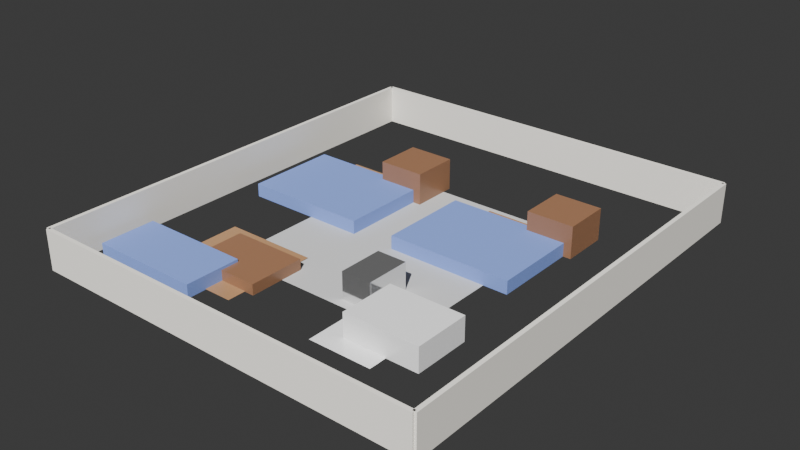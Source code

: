 # Source: boq_professional_730c8fe6-20b5-48b4-ad62-7223c13591cd.blend  (saved by Blender 4.4.32; exported with 4.5.12 LTS)
import bpy
from mathutils import Matrix  # noqa: F401  (used for matrix-valued properties, if any)

bpy.ops.wm.read_factory_settings(use_empty=True)
scene = bpy.context.scene
scene.name = 'Scene'

# ---- collections
col_collection = bpy.data.collections.new('Collection'); scene.collection.children.link(col_collection)

# ---- materials (node trees are filled in below, after node groups)
mat_concrete = bpy.data.materials.new('Concrete')
mat_wallpaint = bpy.data.materials.new('WallPaint')
mat_floorwood = bpy.data.materials.new('FloorWood')
mat_fabricblue = bpy.data.materials.new('FabricBlue')
mat_furniturewood = bpy.data.materials.new('FurnitureWood')
mat_ceramicwhite = bpy.data.materials.new('CeramicWhite')
mat_kitchencounter = bpy.data.materials.new('KitchenCounter')
mat_metalsteel = bpy.data.materials.new('MetalSteel')

# ---- material node trees
mat_concrete.use_nodes = True; mat_concrete.node_tree.nodes.clear()
_N = mat_concrete.node_tree.nodes; _L = mat_concrete.node_tree.links
n0 = _N.new('ShaderNodeBsdfPrincipled'); n0.name = 'Principled BSDF'; n0.location = (0, 0)
n0.inputs[0].default_value = (0.6, 0.6, 0.6, 1.0)
n0.inputs[2].default_value = 0.8
n1 = _N.new('ShaderNodeOutputMaterial'); n1.name = 'Material Output'; n1.location = (0, 0)
_L.new(n0.outputs[0], n1.inputs[0])
n1.is_active_output = True
mat_wallpaint.use_nodes = True; mat_wallpaint.node_tree.nodes.clear()
_N = mat_wallpaint.node_tree.nodes; _L = mat_wallpaint.node_tree.links
n0 = _N.new('ShaderNodeBsdfPrincipled'); n0.name = 'Principled BSDF'; n0.location = (0, 0)
n0.inputs[0].default_value = (0.9, 0.87, 0.8, 1.0)
n0.inputs[2].default_value = 0.7
n1 = _N.new('ShaderNodeOutputMaterial'); n1.name = 'Material Output'; n1.location = (0, 0)
_L.new(n0.outputs[0], n1.inputs[0])
n1.is_active_output = True
mat_floorwood.use_nodes = True; mat_floorwood.node_tree.nodes.clear()
_N = mat_floorwood.node_tree.nodes; _L = mat_floorwood.node_tree.links
n0 = _N.new('ShaderNodeBsdfPrincipled'); n0.name = 'Principled BSDF'; n0.location = (0, 0)
n0.inputs[0].default_value = (0.45, 0.25, 0.12, 1.0)
n0.inputs[2].default_value = 0.4
n1 = _N.new('ShaderNodeOutputMaterial'); n1.name = 'Material Output'; n1.location = (0, 0)
_L.new(n0.outputs[0], n1.inputs[0])
n1.is_active_output = True
mat_fabricblue.use_nodes = True; mat_fabricblue.node_tree.nodes.clear()
_N = mat_fabricblue.node_tree.nodes; _L = mat_fabricblue.node_tree.links
n0 = _N.new('ShaderNodeBsdfPrincipled'); n0.name = 'Principled BSDF'; n0.location = (0, 0)
n0.inputs[0].default_value = (0.2, 0.3, 0.7, 1.0)
n0.inputs[2].default_value = 0.8
n1 = _N.new('ShaderNodeOutputMaterial'); n1.name = 'Material Output'; n1.location = (0, 0)
_L.new(n0.outputs[0], n1.inputs[0])
n1.is_active_output = True
mat_furniturewood.use_nodes = True; mat_furniturewood.node_tree.nodes.clear()
_N = mat_furniturewood.node_tree.nodes; _L = mat_furniturewood.node_tree.links
n0 = _N.new('ShaderNodeBsdfPrincipled'); n0.name = 'Principled BSDF'; n0.location = (0, 0)
n0.inputs[0].default_value = (0.3, 0.15, 0.08, 1.0)
n0.inputs[2].default_value = 0.3
n1 = _N.new('ShaderNodeOutputMaterial'); n1.name = 'Material Output'; n1.location = (0, 0)
_L.new(n0.outputs[0], n1.inputs[0])
n1.is_active_output = True
mat_ceramicwhite.use_nodes = True; mat_ceramicwhite.node_tree.nodes.clear()
_N = mat_ceramicwhite.node_tree.nodes; _L = mat_ceramicwhite.node_tree.links
n0 = _N.new('ShaderNodeBsdfPrincipled'); n0.name = 'Principled BSDF'; n0.location = (0, 0)
n0.inputs[0].default_value = (0.95, 0.95, 0.95, 1.0)
n0.inputs[2].default_value = 0.05
n1 = _N.new('ShaderNodeOutputMaterial'); n1.name = 'Material Output'; n1.location = (0, 0)
_L.new(n0.outputs[0], n1.inputs[0])
n1.is_active_output = True
mat_kitchencounter.use_nodes = True; mat_kitchencounter.node_tree.nodes.clear()
_N = mat_kitchencounter.node_tree.nodes; _L = mat_kitchencounter.node_tree.links
n0 = _N.new('ShaderNodeBsdfPrincipled'); n0.name = 'Principled BSDF'; n0.location = (0, 0)
n0.inputs[0].default_value = (0.9, 0.9, 0.9, 1.0)
n0.inputs[2].default_value = 0.1
n1 = _N.new('ShaderNodeOutputMaterial'); n1.name = 'Material Output'; n1.location = (0, 0)
_L.new(n0.outputs[0], n1.inputs[0])
n1.is_active_output = True
mat_metalsteel.use_nodes = True; mat_metalsteel.node_tree.nodes.clear()
_N = mat_metalsteel.node_tree.nodes; _L = mat_metalsteel.node_tree.links
n0 = _N.new('ShaderNodeBsdfPrincipled'); n0.name = 'Principled BSDF'; n0.location = (0, 0)
n0.inputs[1].default_value = 0.9
n0.inputs[2].default_value = 0.1
n1 = _N.new('ShaderNodeOutputMaterial'); n1.name = 'Material Output'; n1.location = (0, 0)
_L.new(n0.outputs[0], n1.inputs[0])
n1.is_active_output = True

# ---- world
world_world = bpy.data.worlds.new('World'); scene.world = world_world
world_world.use_nodes = True; world_world.node_tree.nodes.clear()
_N = world_world.node_tree.nodes; _L = world_world.node_tree.links
n0 = _N.new('ShaderNodeOutputWorld'); n0.name = 'World Output'; n0.location = (300, 300)
n1 = _N.new('ShaderNodeBackground'); n1.name = 'Background'; n1.location = (10, 300)
n1.inputs[0].default_value = (0.05088, 0.05088, 0.05088, 1.0)
_L.new(n1.outputs[0], n0.inputs[0])
n0.is_active_output = True
world_world.color = (0.05088, 0.05088, 0.05088)
world_world.sun_shadow_jitter_overblur = 0.0

# ---- cameras
cam_camera_001 = bpy.data.cameras.new('Camera.001')
cam_camera_001.lens = 35.0

# ---- lights
light_sun = bpy.data.lights.new('Sun', 'SUN')
light_sun.energy = 5.0

# ---- meshes
me_plane = bpy.data.meshes.new('Plane')
me_plane.from_pydata([(-0.5, -0.5, 0.0), (0.5, -0.5, 0.0), (-0.5, 0.5, 0.0), (0.5, 0.5, 0.0)], [], [(0, 1, 3, 2)])
_uv = me_plane.uv_layers.new(name='UVMap')
_uv.uv.foreach_set('vector', [0.0, 0.0, 1.0, 0.0, 1.0, 1.0, 0.0, 1.0])
me_plane.materials.append(mat_concrete)
me_plane.update()
me_cube_001 = bpy.data.meshes.new('Cube.001')
me_cube_001.from_pydata([(-1.0, -1.0, -1.0), (-1.0, -1.0, 1.0), (-1.0, 1.0, -1.0), (-1.0, 1.0, 1.0), (1.0, -1.0, -1.0), (1.0, -1.0, 1.0), (1.0, 1.0, -1.0), (1.0, 1.0, 1.0)], [], [(0, 1, 3, 2), (2, 3, 7, 6), (6, 7, 5, 4), (4, 5, 1, 0), (2, 6, 4, 0), (7, 3, 1, 5)])
_uv = me_cube_001.uv_layers.new(name='UVMap')
_uv.uv.foreach_set('vector', [0.375, 0.0, 0.625, 0.0, 0.625, 0.25, 0.375, 0.25, 0.375, 0.25, 0.625, 0.25, 0.625, 0.5, 0.375, 0.5, 0.375, 0.5, 0.625, 0.5, 0.625, 0.75, 0.375, 0.75, 0.375, 0.75, 0.625, 0.75, 0.625, 1.0, 0.375, 1.0, 0.125, 0.5, 0.375, 0.5, 0.375, 0.75, 0.125, 0.75, 0.625, 0.5, 0.875, 0.5, 0.875, 0.75, 0.625, 0.75])
me_cube_001.materials.append(mat_wallpaint)
me_cube_001.update()
me_cube_002 = bpy.data.meshes.new('Cube.002')
me_cube_002.from_pydata([(-1.0, -1.0, -1.0), (-1.0, -1.0, 1.0), (-1.0, 1.0, -1.0), (-1.0, 1.0, 1.0), (1.0, -1.0, -1.0), (1.0, -1.0, 1.0), (1.0, 1.0, -1.0), (1.0, 1.0, 1.0)], [], [(0, 1, 3, 2), (2, 3, 7, 6), (6, 7, 5, 4), (4, 5, 1, 0), (2, 6, 4, 0), (7, 3, 1, 5)])
_uv = me_cube_002.uv_layers.new(name='UVMap')
_uv.uv.foreach_set('vector', [0.375, 0.0, 0.625, 0.0, 0.625, 0.25, 0.375, 0.25, 0.375, 0.25, 0.625, 0.25, 0.625, 0.5, 0.375, 0.5, 0.375, 0.5, 0.625, 0.5, 0.625, 0.75, 0.375, 0.75, 0.375, 0.75, 0.625, 0.75, 0.625, 1.0, 0.375, 1.0, 0.125, 0.5, 0.375, 0.5, 0.375, 0.75, 0.125, 0.75, 0.625, 0.5, 0.875, 0.5, 0.875, 0.75, 0.625, 0.75])
me_cube_002.materials.append(mat_wallpaint)
me_cube_002.update()
me_cube_003 = bpy.data.meshes.new('Cube.003')
me_cube_003.from_pydata([(-1.0, -1.0, -1.0), (-1.0, -1.0, 1.0), (-1.0, 1.0, -1.0), (-1.0, 1.0, 1.0), (1.0, -1.0, -1.0), (1.0, -1.0, 1.0), (1.0, 1.0, -1.0), (1.0, 1.0, 1.0)], [], [(0, 1, 3, 2), (2, 3, 7, 6), (6, 7, 5, 4), (4, 5, 1, 0), (2, 6, 4, 0), (7, 3, 1, 5)])
_uv = me_cube_003.uv_layers.new(name='UVMap')
_uv.uv.foreach_set('vector', [0.375, 0.0, 0.625, 0.0, 0.625, 0.25, 0.375, 0.25, 0.375, 0.25, 0.625, 0.25, 0.625, 0.5, 0.375, 0.5, 0.375, 0.5, 0.625, 0.5, 0.625, 0.75, 0.375, 0.75, 0.375, 0.75, 0.625, 0.75, 0.625, 1.0, 0.375, 1.0, 0.125, 0.5, 0.375, 0.5, 0.375, 0.75, 0.125, 0.75, 0.625, 0.5, 0.875, 0.5, 0.875, 0.75, 0.625, 0.75])
me_cube_003.materials.append(mat_wallpaint)
me_cube_003.update()
me_cube_004 = bpy.data.meshes.new('Cube.004')
me_cube_004.from_pydata([(-1.0, -1.0, -1.0), (-1.0, -1.0, 1.0), (-1.0, 1.0, -1.0), (-1.0, 1.0, 1.0), (1.0, -1.0, -1.0), (1.0, -1.0, 1.0), (1.0, 1.0, -1.0), (1.0, 1.0, 1.0)], [], [(0, 1, 3, 2), (2, 3, 7, 6), (6, 7, 5, 4), (4, 5, 1, 0), (2, 6, 4, 0), (7, 3, 1, 5)])
_uv = me_cube_004.uv_layers.new(name='UVMap')
_uv.uv.foreach_set('vector', [0.375, 0.0, 0.625, 0.0, 0.625, 0.25, 0.375, 0.25, 0.375, 0.25, 0.625, 0.25, 0.625, 0.5, 0.375, 0.5, 0.375, 0.5, 0.625, 0.5, 0.625, 0.75, 0.375, 0.75, 0.375, 0.75, 0.625, 0.75, 0.625, 1.0, 0.375, 1.0, 0.125, 0.5, 0.375, 0.5, 0.375, 0.75, 0.125, 0.75, 0.625, 0.5, 0.875, 0.5, 0.875, 0.75, 0.625, 0.75])
me_cube_004.materials.append(mat_wallpaint)
me_cube_004.update()
me_plane_001 = bpy.data.meshes.new('Plane.001')
me_plane_001.from_pydata([(-0.5, -0.5, 0.0), (0.5, -0.5, 0.0), (-0.5, 0.5, 0.0), (0.5, 0.5, 0.0)], [], [(0, 1, 3, 2)])
_uv = me_plane_001.uv_layers.new(name='UVMap')
_uv.uv.foreach_set('vector', [0.0, 0.0, 1.0, 0.0, 1.0, 1.0, 0.0, 1.0])
me_plane_001.materials.append(mat_floorwood)
me_plane_001.update()
me_cube_005 = bpy.data.meshes.new('Cube.005')
me_cube_005.from_pydata([(-1.0, -1.0, -1.0), (-1.0, -1.0, 1.0), (-1.0, 1.0, -1.0), (-1.0, 1.0, 1.0), (1.0, -1.0, -1.0), (1.0, -1.0, 1.0), (1.0, 1.0, -1.0), (1.0, 1.0, 1.0)], [], [(0, 1, 3, 2), (2, 3, 7, 6), (6, 7, 5, 4), (4, 5, 1, 0), (2, 6, 4, 0), (7, 3, 1, 5)])
_uv = me_cube_005.uv_layers.new(name='UVMap')
_uv.uv.foreach_set('vector', [0.375, 0.0, 0.625, 0.0, 0.625, 0.25, 0.375, 0.25, 0.375, 0.25, 0.625, 0.25, 0.625, 0.5, 0.375, 0.5, 0.375, 0.5, 0.625, 0.5, 0.625, 0.75, 0.375, 0.75, 0.375, 0.75, 0.625, 0.75, 0.625, 1.0, 0.375, 1.0, 0.125, 0.5, 0.375, 0.5, 0.375, 0.75, 0.125, 0.75, 0.625, 0.5, 0.875, 0.5, 0.875, 0.75, 0.625, 0.75])
me_cube_005.materials.append(mat_fabricblue)
me_cube_005.update()
me_cube_006 = bpy.data.meshes.new('Cube.006')
me_cube_006.from_pydata([(-1.0, -1.0, -1.0), (-1.0, -1.0, 1.0), (-1.0, 1.0, -1.0), (-1.0, 1.0, 1.0), (1.0, -1.0, -1.0), (1.0, -1.0, 1.0), (1.0, 1.0, -1.0), (1.0, 1.0, 1.0)], [], [(0, 1, 3, 2), (2, 3, 7, 6), (6, 7, 5, 4), (4, 5, 1, 0), (2, 6, 4, 0), (7, 3, 1, 5)])
_uv = me_cube_006.uv_layers.new(name='UVMap')
_uv.uv.foreach_set('vector', [0.375, 0.0, 0.625, 0.0, 0.625, 0.25, 0.375, 0.25, 0.375, 0.25, 0.625, 0.25, 0.625, 0.5, 0.375, 0.5, 0.375, 0.5, 0.625, 0.5, 0.625, 0.75, 0.375, 0.75, 0.375, 0.75, 0.625, 0.75, 0.625, 1.0, 0.375, 1.0, 0.125, 0.5, 0.375, 0.5, 0.375, 0.75, 0.125, 0.75, 0.625, 0.5, 0.875, 0.5, 0.875, 0.75, 0.625, 0.75])
me_cube_006.materials.append(mat_furniturewood)
me_cube_006.update()
me_plane_002 = bpy.data.meshes.new('Plane.002')
me_plane_002.from_pydata([(-0.5, -0.5, 0.0), (0.5, -0.5, 0.0), (-0.5, 0.5, 0.0), (0.5, 0.5, 0.0)], [], [(0, 1, 3, 2)])
_uv = me_plane_002.uv_layers.new(name='UVMap')
_uv.uv.foreach_set('vector', [0.0, 0.0, 1.0, 0.0, 1.0, 1.0, 0.0, 1.0])
me_plane_002.materials.append(mat_ceramicwhite)
me_plane_002.update()
me_cube_007 = bpy.data.meshes.new('Cube.007')
me_cube_007.from_pydata([(-1.0, -1.0, -1.0), (-1.0, -1.0, 1.0), (-1.0, 1.0, -1.0), (-1.0, 1.0, 1.0), (1.0, -1.0, -1.0), (1.0, -1.0, 1.0), (1.0, 1.0, -1.0), (1.0, 1.0, 1.0)], [], [(0, 1, 3, 2), (2, 3, 7, 6), (6, 7, 5, 4), (4, 5, 1, 0), (2, 6, 4, 0), (7, 3, 1, 5)])
_uv = me_cube_007.uv_layers.new(name='UVMap')
_uv.uv.foreach_set('vector', [0.375, 0.0, 0.625, 0.0, 0.625, 0.25, 0.375, 0.25, 0.375, 0.25, 0.625, 0.25, 0.625, 0.5, 0.375, 0.5, 0.375, 0.5, 0.625, 0.5, 0.625, 0.75, 0.375, 0.75, 0.375, 0.75, 0.625, 0.75, 0.625, 1.0, 0.375, 1.0, 0.125, 0.5, 0.375, 0.5, 0.375, 0.75, 0.125, 0.75, 0.625, 0.5, 0.875, 0.5, 0.875, 0.75, 0.625, 0.75])
me_cube_007.materials.append(mat_kitchencounter)
me_cube_007.update()
me_cube_008 = bpy.data.meshes.new('Cube.008')
me_cube_008.from_pydata([(-1.0, -1.0, -1.0), (-1.0, -1.0, 1.0), (-1.0, 1.0, -1.0), (-1.0, 1.0, 1.0), (1.0, -1.0, -1.0), (1.0, -1.0, 1.0), (1.0, 1.0, -1.0), (1.0, 1.0, 1.0)], [], [(0, 1, 3, 2), (2, 3, 7, 6), (6, 7, 5, 4), (4, 5, 1, 0), (2, 6, 4, 0), (7, 3, 1, 5)])
_uv = me_cube_008.uv_layers.new(name='UVMap')
_uv.uv.foreach_set('vector', [0.375, 0.0, 0.625, 0.0, 0.625, 0.25, 0.375, 0.25, 0.375, 0.25, 0.625, 0.25, 0.625, 0.5, 0.375, 0.5, 0.375, 0.5, 0.625, 0.5, 0.625, 0.75, 0.375, 0.75, 0.375, 0.75, 0.625, 0.75, 0.625, 1.0, 0.375, 1.0, 0.125, 0.5, 0.375, 0.5, 0.375, 0.75, 0.125, 0.75, 0.625, 0.5, 0.875, 0.5, 0.875, 0.75, 0.625, 0.75])
me_cube_008.materials.append(mat_metalsteel)
me_cube_008.update()
me_plane_003 = bpy.data.meshes.new('Plane.003')
me_plane_003.from_pydata([(-0.5, -0.5, 0.0), (0.5, -0.5, 0.0), (-0.5, 0.5, 0.0), (0.5, 0.5, 0.0)], [], [(0, 1, 3, 2)])
_uv = me_plane_003.uv_layers.new(name='UVMap')
_uv.uv.foreach_set('vector', [0.0, 0.0, 1.0, 0.0, 1.0, 1.0, 0.0, 1.0])
me_plane_003.materials.append(mat_floorwood)
me_plane_003.update()
me_cube_009 = bpy.data.meshes.new('Cube.009')
me_cube_009.from_pydata([(-1.0, -1.0, -1.0), (-1.0, -1.0, 1.0), (-1.0, 1.0, -1.0), (-1.0, 1.0, 1.0), (1.0, -1.0, -1.0), (1.0, -1.0, 1.0), (1.0, 1.0, -1.0), (1.0, 1.0, 1.0)], [], [(0, 1, 3, 2), (2, 3, 7, 6), (6, 7, 5, 4), (4, 5, 1, 0), (2, 6, 4, 0), (7, 3, 1, 5)])
_uv = me_cube_009.uv_layers.new(name='UVMap')
_uv.uv.foreach_set('vector', [0.375, 0.0, 0.625, 0.0, 0.625, 0.25, 0.375, 0.25, 0.375, 0.25, 0.625, 0.25, 0.625, 0.5, 0.375, 0.5, 0.375, 0.5, 0.625, 0.5, 0.625, 0.75, 0.375, 0.75, 0.375, 0.75, 0.625, 0.75, 0.625, 1.0, 0.375, 1.0, 0.125, 0.5, 0.375, 0.5, 0.375, 0.75, 0.125, 0.75, 0.625, 0.5, 0.875, 0.5, 0.875, 0.75, 0.625, 0.75])
me_cube_009.materials.append(mat_fabricblue)
me_cube_009.update()
me_cube_010 = bpy.data.meshes.new('Cube.010')
me_cube_010.from_pydata([(-1.0, -1.0, -1.0), (-1.0, -1.0, 1.0), (-1.0, 1.0, -1.0), (-1.0, 1.0, 1.0), (1.0, -1.0, -1.0), (1.0, -1.0, 1.0), (1.0, 1.0, -1.0), (1.0, 1.0, 1.0)], [], [(0, 1, 3, 2), (2, 3, 7, 6), (6, 7, 5, 4), (4, 5, 1, 0), (2, 6, 4, 0), (7, 3, 1, 5)])
_uv = me_cube_010.uv_layers.new(name='UVMap')
_uv.uv.foreach_set('vector', [0.375, 0.0, 0.625, 0.0, 0.625, 0.25, 0.375, 0.25, 0.375, 0.25, 0.625, 0.25, 0.625, 0.5, 0.375, 0.5, 0.375, 0.5, 0.625, 0.5, 0.625, 0.75, 0.375, 0.75, 0.375, 0.75, 0.625, 0.75, 0.625, 1.0, 0.375, 1.0, 0.125, 0.5, 0.375, 0.5, 0.375, 0.75, 0.125, 0.75, 0.625, 0.5, 0.875, 0.5, 0.875, 0.75, 0.625, 0.75])
me_cube_010.materials.append(mat_furniturewood)
me_cube_010.update()
me_plane_004 = bpy.data.meshes.new('Plane.004')
me_plane_004.from_pydata([(-0.5, -0.5, 0.0), (0.5, -0.5, 0.0), (-0.5, 0.5, 0.0), (0.5, 0.5, 0.0)], [], [(0, 1, 3, 2)])
_uv = me_plane_004.uv_layers.new(name='UVMap')
_uv.uv.foreach_set('vector', [0.0, 0.0, 1.0, 0.0, 1.0, 1.0, 0.0, 1.0])
me_plane_004.materials.append(mat_floorwood)
me_plane_004.update()
me_cube_011 = bpy.data.meshes.new('Cube.011')
me_cube_011.from_pydata([(-1.0, -1.0, -1.0), (-1.0, -1.0, 1.0), (-1.0, 1.0, -1.0), (-1.0, 1.0, 1.0), (1.0, -1.0, -1.0), (1.0, -1.0, 1.0), (1.0, 1.0, -1.0), (1.0, 1.0, 1.0)], [], [(0, 1, 3, 2), (2, 3, 7, 6), (6, 7, 5, 4), (4, 5, 1, 0), (2, 6, 4, 0), (7, 3, 1, 5)])
_uv = me_cube_011.uv_layers.new(name='UVMap')
_uv.uv.foreach_set('vector', [0.375, 0.0, 0.625, 0.0, 0.625, 0.25, 0.375, 0.25, 0.375, 0.25, 0.625, 0.25, 0.625, 0.5, 0.375, 0.5, 0.375, 0.5, 0.625, 0.5, 0.625, 0.75, 0.375, 0.75, 0.375, 0.75, 0.625, 0.75, 0.625, 1.0, 0.375, 1.0, 0.125, 0.5, 0.375, 0.5, 0.375, 0.75, 0.125, 0.75, 0.625, 0.5, 0.875, 0.5, 0.875, 0.75, 0.625, 0.75])
me_cube_011.materials.append(mat_fabricblue)
me_cube_011.update()
me_cube_012 = bpy.data.meshes.new('Cube.012')
me_cube_012.from_pydata([(-1.0, -1.0, -1.0), (-1.0, -1.0, 1.0), (-1.0, 1.0, -1.0), (-1.0, 1.0, 1.0), (1.0, -1.0, -1.0), (1.0, -1.0, 1.0), (1.0, 1.0, -1.0), (1.0, 1.0, 1.0)], [], [(0, 1, 3, 2), (2, 3, 7, 6), (6, 7, 5, 4), (4, 5, 1, 0), (2, 6, 4, 0), (7, 3, 1, 5)])
_uv = me_cube_012.uv_layers.new(name='UVMap')
_uv.uv.foreach_set('vector', [0.375, 0.0, 0.625, 0.0, 0.625, 0.25, 0.375, 0.25, 0.375, 0.25, 0.625, 0.25, 0.625, 0.5, 0.375, 0.5, 0.375, 0.5, 0.625, 0.5, 0.625, 0.75, 0.375, 0.75, 0.375, 0.75, 0.625, 0.75, 0.625, 1.0, 0.375, 1.0, 0.125, 0.5, 0.375, 0.5, 0.375, 0.75, 0.125, 0.75, 0.625, 0.5, 0.875, 0.5, 0.875, 0.75, 0.625, 0.75])
me_cube_012.materials.append(mat_furniturewood)
me_cube_012.update()

# ---- objects
ob_foundation = bpy.data.objects.new('Foundation', me_plane)
ob_exteriorwall_north = bpy.data.objects.new('ExteriorWall_North', me_cube_001)
ob_exteriorwall_south = bpy.data.objects.new('ExteriorWall_South', me_cube_002)
ob_exteriorwall_east = bpy.data.objects.new('ExteriorWall_East', me_cube_003)
ob_exteriorwall_west = bpy.data.objects.new('ExteriorWall_West', me_cube_004)
ob_floor_living_room_1 = bpy.data.objects.new('Floor_Living Room 1', me_plane_001)
ob_sofa_living_room_1 = bpy.data.objects.new('Sofa_Living Room 1', me_cube_005)
ob_coffeetable_living_room_1 = bpy.data.objects.new('CoffeeTable_Living Room 1', me_cube_006)
ob_floor_kitchen_1 = bpy.data.objects.new('Floor_Kitchen 1', me_plane_002)
ob_counter_kitchen_1 = bpy.data.objects.new('Counter_Kitchen 1', me_cube_007)
ob_fridge_kitchen_1 = bpy.data.objects.new('Fridge_Kitchen 1', me_cube_008)
ob_floor_bedroom_1 = bpy.data.objects.new('Floor_Bedroom 1', me_plane_003)
ob_bed_bedroom_1 = bpy.data.objects.new('Bed_Bedroom 1', me_cube_009)
ob_wardrobe_bedroom_1 = bpy.data.objects.new('Wardrobe_Bedroom 1', me_cube_010)
ob_floor_bedroom_2 = bpy.data.objects.new('Floor_Bedroom 2', me_plane_004)
ob_bed_bedroom_2 = bpy.data.objects.new('Bed_Bedroom 2', me_cube_011)
ob_wardrobe_bedroom_2 = bpy.data.objects.new('Wardrobe_Bedroom 2', me_cube_012)
ob_sun = bpy.data.objects.new('Sun', light_sun)
ob_camera = bpy.data.objects.new('Camera', cam_camera_001)

# ---- transforms, parenting, visibility, modifiers, constraints
ob_foundation.location = (15.0, 16.91, 0.0)
ob_foundation.scale = (15.0, 16.91, 1.0)
ob_exteriorwall_north.location = (15.0, 33.82, 1.5)
ob_exteriorwall_north.scale = (15.0, 0.15, 1.5)
ob_exteriorwall_south.location = (15.0, 0.0, 1.5)
ob_exteriorwall_south.scale = (15.0, 0.15, 1.5)
ob_exteriorwall_east.location = (30.0, 16.91, 1.5)
ob_exteriorwall_east.scale = (0.15, 16.91, 1.5)
ob_exteriorwall_west.location = (0.0, 16.91, 1.5)
ob_exteriorwall_west.scale = (0.15, 16.91, 1.5)
ob_floor_living_room_1.location = (8.046, 8.046, 0.05)
ob_floor_living_room_1.scale = (7.046, 7.046, 1.0)
ob_sofa_living_room_1.location = (5.228, 5.228, 0.5)
ob_sofa_living_room_1.scale = (4.228, 2.114, 0.5)
ob_coffeetable_living_room_1.location = (9.456, 8.046, 0.4)
ob_coffeetable_living_room_1.scale = (2.819, 2.114, 0.4)
ob_floor_kitchen_1.location = (20.79, 8.046, 0.05)
ob_floor_kitchen_1.scale = (4.698, 7.046, 1.0)
ob_counter_kitchen_1.location = (22.67, 8.046, 0.9)
ob_counter_kitchen_1.scale = (2.819, 2.114, 0.9)
ob_fridge_kitchen_1.location = (17.97, 10.86, 1.0)
ob_fridge_kitchen_1.scale = (1.127, 1.691, 1.0)
ob_floor_bedroom_1.location = (6.872, 21.96, 0.05)
ob_floor_bedroom_1.scale = (5.872, 5.872, 1.0)
ob_bed_bedroom_1.location = (6.872, 19.62, 0.5)
ob_bed_bedroom_1.scale = (4.698, 3.523, 0.5)
ob_wardrobe_bedroom_1.location = (10.4, 24.31, 1.2)
ob_wardrobe_bedroom_1.scale = (1.762, 1.762, 1.2)
ob_floor_bedroom_2.location = (19.62, 21.96, 0.05)
ob_floor_bedroom_2.scale = (5.872, 5.872, 1.0)
ob_bed_bedroom_2.location = (19.62, 19.62, 0.5)
ob_bed_bedroom_2.scale = (4.698, 3.523, 0.5)
ob_wardrobe_bedroom_2.location = (23.14, 24.31, 1.2)
ob_wardrobe_bedroom_2.scale = (1.762, 1.762, 1.2)
ob_sun.location = (15.0, 16.91, 20.0)
ob_sun.rotation_euler = (0.8, 0.0, 0.5)
ob_camera.location = (40.0, 16.91, 8.0)
ob_camera.rotation_euler = (1.1, 0.0, 1.57)

# ---- collection membership
col_collection.objects.link(ob_foundation)
col_collection.objects.link(ob_exteriorwall_north)
col_collection.objects.link(ob_exteriorwall_south)
col_collection.objects.link(ob_exteriorwall_east)
col_collection.objects.link(ob_exteriorwall_west)
col_collection.objects.link(ob_floor_living_room_1)
col_collection.objects.link(ob_sofa_living_room_1)
col_collection.objects.link(ob_coffeetable_living_room_1)
col_collection.objects.link(ob_floor_kitchen_1)
col_collection.objects.link(ob_counter_kitchen_1)
col_collection.objects.link(ob_fridge_kitchen_1)
col_collection.objects.link(ob_floor_bedroom_1)
col_collection.objects.link(ob_bed_bedroom_1)
col_collection.objects.link(ob_wardrobe_bedroom_1)
col_collection.objects.link(ob_floor_bedroom_2)
col_collection.objects.link(ob_bed_bedroom_2)
col_collection.objects.link(ob_wardrobe_bedroom_2)
col_collection.objects.link(ob_sun)
col_collection.objects.link(ob_camera)

# ---- scene / render settings (as saved in the file)
scene.frame_start = 1; scene.frame_end = 250; scene.frame_set(1)
scene.render.engine = 'CYCLES'
scene.cycles.samples = 1024
bpy.context.view_layer.update()

# ---- added for rendering (the .blend has no active camera): camera
cam_auto = bpy.data.cameras.new('AutoCamera')
cam_auto.lens = 50.0
cam_auto.sensor_width = 36.0
cam_auto.clip_end = 1000.0
ob_auto_camera = bpy.data.objects.new('AutoCamera', cam_auto)
scene.collection.objects.link(ob_auto_camera)
ob_auto_camera.location = (57.3108, -33.863, 35.3486)
ob_auto_camera.rotation_euler = (1.09748, -7.21219e-08, 0.694738)
scene.camera = ob_auto_camera
bpy.context.view_layer.update()
